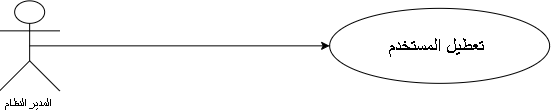

The diagram above was exported from draw.io. Its source (the exported page's mxGraphModel, read from the mxfile embedded in the PNG):
<mxGraphModel dx="710" dy="432" grid="1" gridSize="10" guides="1" tooltips="1" connect="1" arrows="1" fold="1" page="1" pageScale="1" pageWidth="827" pageHeight="1169" math="0" shadow="0">
  <root>
    <mxCell id="0" />
    <mxCell id="1" parent="0" />
    <mxCell id="nqnIl7zaLmhxjd1UlIu6-1" parent="1" style="shape=umlActor;verticalLabelPosition=bottom;verticalAlign=top;html=1;outlineConnect=0;" value="المدير النظام&amp;nbsp;" vertex="1">
      <mxGeometry height="90" width="60" x="120" y="260" as="geometry" />
    </mxCell>
    <mxCell id="nqnIl7zaLmhxjd1UlIu6-2" parent="1" style="ellipse;whiteSpace=wrap;html=1;shapeInside=1;fontSize=19;" value="تعطيل المستخدم&amp;nbsp;" vertex="1">
      <mxGeometry height="75" width="220" x="450" y="267.5" as="geometry" />
    </mxCell>
    <mxCell id="nqnIl7zaLmhxjd1UlIu6-3" edge="1" parent="1" source="nqnIl7zaLmhxjd1UlIu6-1" style="edgeStyle=orthogonalEdgeStyle;rounded=0;orthogonalLoop=1;jettySize=auto;html=1;fontFamily=Helvetica;fontSize=12;fontColor=default;entryX=0;entryY=0.5;entryDx=0;entryDy=0;exitX=0.5;exitY=0.5;exitDx=0;exitDy=0;exitPerimeter=0;" target="nqnIl7zaLmhxjd1UlIu6-2">
      <mxGeometry relative="1" as="geometry">
        <mxPoint x="180" y="305" as="sourcePoint" />
        <mxPoint x="360" y="304.88" as="targetPoint" />
      </mxGeometry>
    </mxCell>
  </root>
</mxGraphModel>